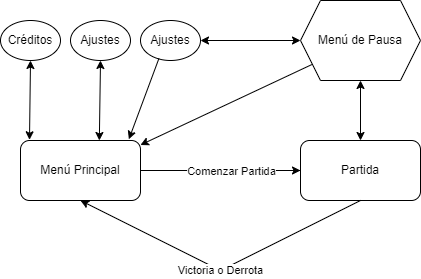

The diagram above was exported from draw.io. Its source (the exported page's mxGraphModel, read from the mxfile embedded in the PNG):
<mxGraphModel dx="808" dy="450" grid="1" gridSize="10" guides="1" tooltips="1" connect="1" arrows="1" fold="1" page="1" pageScale="1" pageWidth="827" pageHeight="1169" math="0" shadow="0">
  <root>
    <mxCell id="0" />
    <mxCell id="1" parent="0" />
    <mxCell id="1SuazeaW8_M15xq6twuH-1" value="Menú Principal" style="rounded=1;whiteSpace=wrap;html=1;" vertex="1" parent="1">
      <mxGeometry x="60" y="360" width="120" height="60" as="geometry" />
    </mxCell>
    <mxCell id="1SuazeaW8_M15xq6twuH-2" value="Ajustes" style="ellipse;whiteSpace=wrap;html=1;" vertex="1" parent="1">
      <mxGeometry x="180" y="240" width="60" height="40" as="geometry" />
    </mxCell>
    <mxCell id="1SuazeaW8_M15xq6twuH-4" value="Créditos" style="ellipse;whiteSpace=wrap;html=1;" vertex="1" parent="1">
      <mxGeometry x="40" y="240" width="60" height="40" as="geometry" />
    </mxCell>
    <mxCell id="1SuazeaW8_M15xq6twuH-7" value="" style="endArrow=classic;startArrow=classic;html=1;rounded=0;exitX=0.075;exitY=-0.012;exitDx=0;exitDy=0;exitPerimeter=0;entryX=0.5;entryY=1;entryDx=0;entryDy=0;" edge="1" parent="1" source="1SuazeaW8_M15xq6twuH-1" target="1SuazeaW8_M15xq6twuH-4">
      <mxGeometry width="50" height="50" relative="1" as="geometry">
        <mxPoint x="216.0400000000002" y="359.99999999999994" as="sourcePoint" />
        <mxPoint x="180" y="290" as="targetPoint" />
      </mxGeometry>
    </mxCell>
    <mxCell id="1SuazeaW8_M15xq6twuH-12" value="" style="edgeStyle=orthogonalEdgeStyle;rounded=0;orthogonalLoop=1;jettySize=auto;html=1;" edge="1" parent="1" source="1SuazeaW8_M15xq6twuH-8">
      <mxGeometry relative="1" as="geometry">
        <mxPoint x="260" y="390" as="targetPoint" />
      </mxGeometry>
    </mxCell>
    <mxCell id="1SuazeaW8_M15xq6twuH-8" value="Partida" style="rounded=1;whiteSpace=wrap;html=1;" vertex="1" parent="1">
      <mxGeometry x="340" y="360" width="120" height="60" as="geometry" />
    </mxCell>
    <mxCell id="1SuazeaW8_M15xq6twuH-9" value="" style="endArrow=classic;html=1;rounded=0;exitX=1;exitY=0.5;exitDx=0;exitDy=0;" edge="1" parent="1" source="1SuazeaW8_M15xq6twuH-1">
      <mxGeometry relative="1" as="geometry">
        <mxPoint x="190" y="390" as="sourcePoint" />
        <mxPoint x="340" y="390" as="targetPoint" />
      </mxGeometry>
    </mxCell>
    <mxCell id="1SuazeaW8_M15xq6twuH-10" value="Comenzar Partida" style="edgeLabel;resizable=0;html=1;align=center;verticalAlign=middle;" connectable="0" vertex="1" parent="1SuazeaW8_M15xq6twuH-9">
      <mxGeometry relative="1" as="geometry">
        <mxPoint x="10" as="offset" />
      </mxGeometry>
    </mxCell>
    <mxCell id="1SuazeaW8_M15xq6twuH-13" value="Menú de Pausa" style="shape=hexagon;perimeter=hexagonPerimeter2;whiteSpace=wrap;html=1;fixedSize=1;" vertex="1" parent="1">
      <mxGeometry x="340" y="220" width="120" height="80" as="geometry" />
    </mxCell>
    <mxCell id="1SuazeaW8_M15xq6twuH-14" value="" style="endArrow=classic;startArrow=classic;html=1;rounded=0;entryX=0.5;entryY=1;entryDx=0;entryDy=0;exitX=0.5;exitY=0;exitDx=0;exitDy=0;" edge="1" parent="1" source="1SuazeaW8_M15xq6twuH-8" target="1SuazeaW8_M15xq6twuH-13">
      <mxGeometry width="50" height="50" relative="1" as="geometry">
        <mxPoint x="370" y="370" as="sourcePoint" />
        <mxPoint x="420" y="320" as="targetPoint" />
      </mxGeometry>
    </mxCell>
    <mxCell id="1SuazeaW8_M15xq6twuH-15" value="" style="endArrow=classic;startArrow=classic;html=1;rounded=0;entryX=0;entryY=0.5;entryDx=0;entryDy=0;exitX=1;exitY=0.5;exitDx=0;exitDy=0;" edge="1" parent="1" source="1SuazeaW8_M15xq6twuH-2" target="1SuazeaW8_M15xq6twuH-13">
      <mxGeometry width="50" height="50" relative="1" as="geometry">
        <mxPoint x="240" y="280" as="sourcePoint" />
        <mxPoint x="290" y="230" as="targetPoint" />
      </mxGeometry>
    </mxCell>
    <mxCell id="1SuazeaW8_M15xq6twuH-16" value="" style="endArrow=classic;html=1;rounded=0;entryX=0.999;entryY=0.075;entryDx=0;entryDy=0;entryPerimeter=0;exitX=0.094;exitY=0.801;exitDx=0;exitDy=0;exitPerimeter=0;" edge="1" parent="1" source="1SuazeaW8_M15xq6twuH-13" target="1SuazeaW8_M15xq6twuH-1">
      <mxGeometry width="50" height="50" relative="1" as="geometry">
        <mxPoint x="250" y="350" as="sourcePoint" />
        <mxPoint x="300" y="300" as="targetPoint" />
      </mxGeometry>
    </mxCell>
    <mxCell id="1SuazeaW8_M15xq6twuH-21" value="" style="endArrow=classic;html=1;rounded=0;exitX=0.5;exitY=1;exitDx=0;exitDy=0;entryX=0.5;entryY=1;entryDx=0;entryDy=0;" edge="1" parent="1" source="1SuazeaW8_M15xq6twuH-8" target="1SuazeaW8_M15xq6twuH-1">
      <mxGeometry relative="1" as="geometry">
        <mxPoint x="240" y="490" as="sourcePoint" />
        <mxPoint x="340" y="490" as="targetPoint" />
        <Array as="points">
          <mxPoint x="260" y="490" />
        </Array>
      </mxGeometry>
    </mxCell>
    <mxCell id="1SuazeaW8_M15xq6twuH-22" value="Victoria o Derrota" style="edgeLabel;resizable=0;html=1;align=center;verticalAlign=middle;" connectable="0" vertex="1" parent="1SuazeaW8_M15xq6twuH-21">
      <mxGeometry relative="1" as="geometry" />
    </mxCell>
    <mxCell id="1SuazeaW8_M15xq6twuH-25" value="Ajustes" style="ellipse;whiteSpace=wrap;html=1;" vertex="1" parent="1">
      <mxGeometry x="110" y="240" width="60" height="40" as="geometry" />
    </mxCell>
    <mxCell id="1SuazeaW8_M15xq6twuH-26" value="" style="endArrow=classic;html=1;rounded=0;entryX=0.903;entryY=-0.02;entryDx=0;entryDy=0;entryPerimeter=0;exitX=0.307;exitY=0.95;exitDx=0;exitDy=0;exitPerimeter=0;" edge="1" parent="1" source="1SuazeaW8_M15xq6twuH-2" target="1SuazeaW8_M15xq6twuH-1">
      <mxGeometry width="50" height="50" relative="1" as="geometry">
        <mxPoint x="140" y="350" as="sourcePoint" />
        <mxPoint x="190" y="300" as="targetPoint" />
      </mxGeometry>
    </mxCell>
    <mxCell id="1SuazeaW8_M15xq6twuH-27" value="" style="endArrow=classic;startArrow=classic;html=1;rounded=0;entryX=0.5;entryY=1;entryDx=0;entryDy=0;exitX=0.657;exitY=0;exitDx=0;exitDy=0;exitPerimeter=0;" edge="1" parent="1" source="1SuazeaW8_M15xq6twuH-1" target="1SuazeaW8_M15xq6twuH-25">
      <mxGeometry width="50" height="50" relative="1" as="geometry">
        <mxPoint x="100" y="350" as="sourcePoint" />
        <mxPoint x="150" y="300" as="targetPoint" />
      </mxGeometry>
    </mxCell>
  </root>
</mxGraphModel>